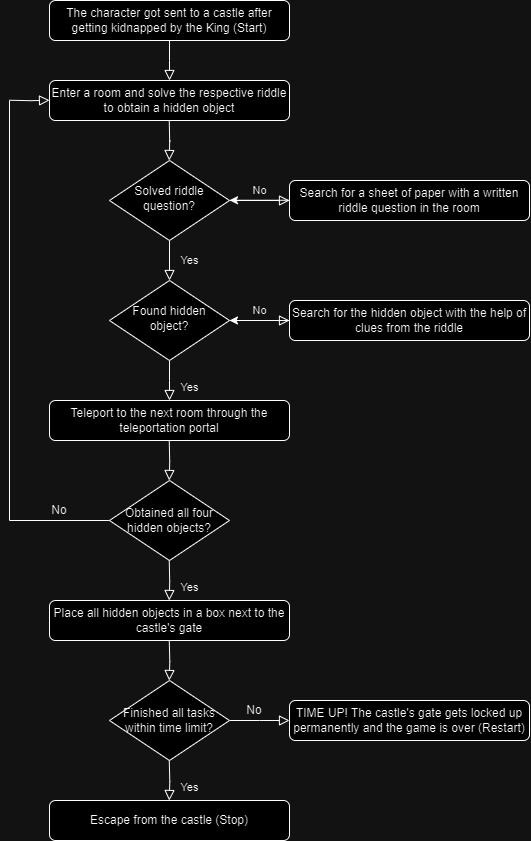

The diagram above was exported from draw.io. Its source (the exported page's mxGraphModel, read from the mxfile embedded in the PNG):
<mxGraphModel dx="489" dy="219" grid="1" gridSize="10" guides="1" tooltips="1" connect="1" arrows="1" fold="1" page="1" pageScale="1" pageWidth="827" pageHeight="1169" math="0" shadow="0">
  <root>
    <mxCell id="WIyWlLk6GJQsqaUBKTNV-0" />
    <mxCell id="WIyWlLk6GJQsqaUBKTNV-1" parent="WIyWlLk6GJQsqaUBKTNV-0" />
    <mxCell id="WIyWlLk6GJQsqaUBKTNV-2" value="" style="rounded=0;html=1;jettySize=auto;orthogonalLoop=1;fontSize=11;endArrow=block;endFill=0;endSize=8;strokeWidth=1;shadow=0;labelBackgroundColor=none;edgeStyle=orthogonalEdgeStyle;" parent="WIyWlLk6GJQsqaUBKTNV-1" source="WIyWlLk6GJQsqaUBKTNV-3" edge="1">
      <mxGeometry relative="1" as="geometry">
        <mxPoint x="200" y="80" as="targetPoint" />
      </mxGeometry>
    </mxCell>
    <mxCell id="WIyWlLk6GJQsqaUBKTNV-3" value="The character got sent to a castle after getting kidnapped by the King (Start)" style="rounded=1;whiteSpace=wrap;html=1;fontSize=12;glass=0;strokeWidth=1;shadow=0;" parent="WIyWlLk6GJQsqaUBKTNV-1" vertex="1">
      <mxGeometry x="80" width="240" height="40" as="geometry" />
    </mxCell>
    <mxCell id="WIyWlLk6GJQsqaUBKTNV-4" value="Yes" style="rounded=0;html=1;jettySize=auto;orthogonalLoop=1;fontSize=11;endArrow=block;endFill=0;endSize=8;strokeWidth=1;shadow=0;labelBackgroundColor=none;edgeStyle=orthogonalEdgeStyle;" parent="WIyWlLk6GJQsqaUBKTNV-1" source="WIyWlLk6GJQsqaUBKTNV-6" target="WIyWlLk6GJQsqaUBKTNV-10" edge="1">
      <mxGeometry y="20" relative="1" as="geometry">
        <mxPoint as="offset" />
      </mxGeometry>
    </mxCell>
    <mxCell id="WIyWlLk6GJQsqaUBKTNV-5" value="No" style="edgeStyle=orthogonalEdgeStyle;rounded=0;html=1;jettySize=auto;orthogonalLoop=1;fontSize=11;endArrow=block;endFill=0;endSize=8;strokeWidth=1;shadow=0;labelBackgroundColor=none;" parent="WIyWlLk6GJQsqaUBKTNV-1" source="WIyWlLk6GJQsqaUBKTNV-6" target="WIyWlLk6GJQsqaUBKTNV-7" edge="1">
      <mxGeometry y="10" relative="1" as="geometry">
        <mxPoint as="offset" />
      </mxGeometry>
    </mxCell>
    <mxCell id="WIyWlLk6GJQsqaUBKTNV-6" value="Solved riddle question?" style="rhombus;whiteSpace=wrap;html=1;shadow=0;fontFamily=Helvetica;fontSize=12;align=center;strokeWidth=1;spacing=6;spacingTop=-4;" parent="WIyWlLk6GJQsqaUBKTNV-1" vertex="1">
      <mxGeometry x="140" y="160" width="120" height="80" as="geometry" />
    </mxCell>
    <mxCell id="WIyWlLk6GJQsqaUBKTNV-7" value="Search for a sheet of paper with a written riddle question in the room" style="rounded=1;whiteSpace=wrap;html=1;fontSize=12;glass=0;strokeWidth=1;shadow=0;" parent="WIyWlLk6GJQsqaUBKTNV-1" vertex="1">
      <mxGeometry x="320" y="180" width="240" height="40" as="geometry" />
    </mxCell>
    <mxCell id="WIyWlLk6GJQsqaUBKTNV-8" value="Yes" style="rounded=0;html=1;jettySize=auto;orthogonalLoop=1;fontSize=11;endArrow=block;endFill=0;endSize=8;strokeWidth=1;shadow=0;labelBackgroundColor=none;edgeStyle=orthogonalEdgeStyle;" parent="WIyWlLk6GJQsqaUBKTNV-1" source="WIyWlLk6GJQsqaUBKTNV-10" edge="1">
      <mxGeometry x="0.3333" y="20" relative="1" as="geometry">
        <mxPoint as="offset" />
        <mxPoint x="200" y="400" as="targetPoint" />
      </mxGeometry>
    </mxCell>
    <mxCell id="WIyWlLk6GJQsqaUBKTNV-9" value="No" style="edgeStyle=orthogonalEdgeStyle;rounded=0;html=1;jettySize=auto;orthogonalLoop=1;fontSize=11;endArrow=block;endFill=0;endSize=8;strokeWidth=1;shadow=0;labelBackgroundColor=none;" parent="WIyWlLk6GJQsqaUBKTNV-1" source="WIyWlLk6GJQsqaUBKTNV-10" target="WIyWlLk6GJQsqaUBKTNV-12" edge="1">
      <mxGeometry y="10" relative="1" as="geometry">
        <mxPoint as="offset" />
      </mxGeometry>
    </mxCell>
    <mxCell id="WIyWlLk6GJQsqaUBKTNV-10" value="Found hidden object?" style="rhombus;whiteSpace=wrap;html=1;shadow=0;fontFamily=Helvetica;fontSize=12;align=center;strokeWidth=1;spacing=6;spacingTop=-4;" parent="WIyWlLk6GJQsqaUBKTNV-1" vertex="1">
      <mxGeometry x="140" y="280" width="120" height="80" as="geometry" />
    </mxCell>
    <mxCell id="-bOunv5k1a0m_M3_-yEJ-0" value="" style="edgeStyle=orthogonalEdgeStyle;rounded=0;orthogonalLoop=1;jettySize=auto;html=1;" edge="1" parent="WIyWlLk6GJQsqaUBKTNV-1" source="WIyWlLk6GJQsqaUBKTNV-12" target="WIyWlLk6GJQsqaUBKTNV-10">
      <mxGeometry relative="1" as="geometry" />
    </mxCell>
    <mxCell id="WIyWlLk6GJQsqaUBKTNV-12" value="Search for the hidden object with the help of clues from the riddle" style="rounded=1;whiteSpace=wrap;html=1;fontSize=12;glass=0;strokeWidth=1;shadow=0;" parent="WIyWlLk6GJQsqaUBKTNV-1" vertex="1">
      <mxGeometry x="320" y="300" width="240" height="40" as="geometry" />
    </mxCell>
    <mxCell id="-bOunv5k1a0m_M3_-yEJ-1" value="Obtained all four hidden objects?" style="rhombus;whiteSpace=wrap;html=1;" vertex="1" parent="WIyWlLk6GJQsqaUBKTNV-1">
      <mxGeometry x="140" y="480" width="120" height="80" as="geometry" />
    </mxCell>
    <mxCell id="-bOunv5k1a0m_M3_-yEJ-2" value="" style="edgeStyle=orthogonalEdgeStyle;rounded=0;orthogonalLoop=1;jettySize=auto;html=1;" edge="1" parent="WIyWlLk6GJQsqaUBKTNV-1">
      <mxGeometry relative="1" as="geometry">
        <mxPoint x="320" y="199.76" as="sourcePoint" />
        <mxPoint x="260" y="199.76" as="targetPoint" />
      </mxGeometry>
    </mxCell>
    <mxCell id="-bOunv5k1a0m_M3_-yEJ-3" value="Teleport to the next room through the teleportation portal" style="rounded=1;whiteSpace=wrap;html=1;fontSize=12;glass=0;strokeWidth=1;shadow=0;" vertex="1" parent="WIyWlLk6GJQsqaUBKTNV-1">
      <mxGeometry x="80" y="400" width="240" height="40" as="geometry" />
    </mxCell>
    <mxCell id="-bOunv5k1a0m_M3_-yEJ-4" value="" style="rounded=0;html=1;jettySize=auto;orthogonalLoop=1;fontSize=11;endArrow=block;endFill=0;endSize=8;strokeWidth=1;shadow=0;labelBackgroundColor=none;edgeStyle=orthogonalEdgeStyle;" edge="1" parent="WIyWlLk6GJQsqaUBKTNV-1">
      <mxGeometry x="0.3333" y="20" relative="1" as="geometry">
        <mxPoint as="offset" />
        <mxPoint x="199.74" y="440" as="sourcePoint" />
        <mxPoint x="199.74" y="480" as="targetPoint" />
      </mxGeometry>
    </mxCell>
    <mxCell id="-bOunv5k1a0m_M3_-yEJ-5" value="" style="endArrow=none;html=1;rounded=0;entryX=0;entryY=0.5;entryDx=0;entryDy=0;" edge="1" parent="WIyWlLk6GJQsqaUBKTNV-1" target="-bOunv5k1a0m_M3_-yEJ-1">
      <mxGeometry width="50" height="50" relative="1" as="geometry">
        <mxPoint x="40" y="520" as="sourcePoint" />
        <mxPoint x="90" y="470" as="targetPoint" />
      </mxGeometry>
    </mxCell>
    <mxCell id="-bOunv5k1a0m_M3_-yEJ-6" value="" style="endArrow=none;html=1;rounded=0;" edge="1" parent="WIyWlLk6GJQsqaUBKTNV-1">
      <mxGeometry width="50" height="50" relative="1" as="geometry">
        <mxPoint x="40" y="520" as="sourcePoint" />
        <mxPoint x="40" y="100" as="targetPoint" />
      </mxGeometry>
    </mxCell>
    <mxCell id="-bOunv5k1a0m_M3_-yEJ-7" value="" style="rounded=0;html=1;jettySize=auto;orthogonalLoop=1;fontSize=11;endArrow=block;endFill=0;endSize=8;strokeWidth=1;shadow=0;labelBackgroundColor=none;edgeStyle=orthogonalEdgeStyle;" edge="1" parent="WIyWlLk6GJQsqaUBKTNV-1">
      <mxGeometry relative="1" as="geometry">
        <mxPoint x="40" y="99.74" as="sourcePoint" />
        <mxPoint x="80" y="99.74" as="targetPoint" />
      </mxGeometry>
    </mxCell>
    <mxCell id="-bOunv5k1a0m_M3_-yEJ-8" value="No" style="text;html=1;align=center;verticalAlign=middle;whiteSpace=wrap;rounded=0;" vertex="1" parent="WIyWlLk6GJQsqaUBKTNV-1">
      <mxGeometry x="40" y="500" width="100" height="20" as="geometry" />
    </mxCell>
    <mxCell id="-bOunv5k1a0m_M3_-yEJ-9" value="" style="rounded=0;html=1;jettySize=auto;orthogonalLoop=1;fontSize=11;endArrow=block;endFill=0;endSize=8;strokeWidth=1;shadow=0;labelBackgroundColor=none;edgeStyle=orthogonalEdgeStyle;exitX=1;exitY=0.5;exitDx=0;exitDy=0;" edge="1" parent="WIyWlLk6GJQsqaUBKTNV-1" source="-bOunv5k1a0m_M3_-yEJ-19">
      <mxGeometry x="0.3333" y="20" relative="1" as="geometry">
        <mxPoint as="offset" />
        <mxPoint x="320" y="710" as="sourcePoint" />
        <mxPoint x="320" y="720" as="targetPoint" />
      </mxGeometry>
    </mxCell>
    <mxCell id="-bOunv5k1a0m_M3_-yEJ-10" value="Escape from the castle (Stop)" style="rounded=1;whiteSpace=wrap;html=1;fontSize=12;glass=0;strokeWidth=1;shadow=0;" vertex="1" parent="WIyWlLk6GJQsqaUBKTNV-1">
      <mxGeometry x="80" y="800" width="240" height="40" as="geometry" />
    </mxCell>
    <mxCell id="-bOunv5k1a0m_M3_-yEJ-11" value="Yes" style="rounded=0;html=1;jettySize=auto;orthogonalLoop=1;fontSize=11;endArrow=block;endFill=0;endSize=8;strokeWidth=1;shadow=0;labelBackgroundColor=none;edgeStyle=orthogonalEdgeStyle;" edge="1" parent="WIyWlLk6GJQsqaUBKTNV-1">
      <mxGeometry x="0.3333" y="20" relative="1" as="geometry">
        <mxPoint as="offset" />
        <mxPoint x="199.74" y="560" as="sourcePoint" />
        <mxPoint x="199.74" y="600" as="targetPoint" />
      </mxGeometry>
    </mxCell>
    <mxCell id="-bOunv5k1a0m_M3_-yEJ-12" value="Place all hidden objects in a box next to the castle's gate" style="rounded=1;whiteSpace=wrap;html=1;fontSize=12;glass=0;strokeWidth=1;shadow=0;" vertex="1" parent="WIyWlLk6GJQsqaUBKTNV-1">
      <mxGeometry x="80" y="600" width="240" height="40" as="geometry" />
    </mxCell>
    <mxCell id="-bOunv5k1a0m_M3_-yEJ-14" value="" style="rounded=0;html=1;jettySize=auto;orthogonalLoop=1;fontSize=11;endArrow=block;endFill=0;endSize=8;strokeWidth=1;shadow=0;labelBackgroundColor=none;edgeStyle=orthogonalEdgeStyle;" edge="1" parent="WIyWlLk6GJQsqaUBKTNV-1">
      <mxGeometry relative="1" as="geometry">
        <mxPoint x="199.74" y="120" as="sourcePoint" />
        <mxPoint x="199.74" y="160" as="targetPoint" />
      </mxGeometry>
    </mxCell>
    <mxCell id="-bOunv5k1a0m_M3_-yEJ-15" value="Enter a room and solve the respective riddle to obtain a hidden object" style="rounded=1;whiteSpace=wrap;html=1;fontSize=12;glass=0;strokeWidth=1;shadow=0;" vertex="1" parent="WIyWlLk6GJQsqaUBKTNV-1">
      <mxGeometry x="80" y="80" width="240" height="40" as="geometry" />
    </mxCell>
    <mxCell id="-bOunv5k1a0m_M3_-yEJ-17" value="Yes" style="rounded=0;html=1;jettySize=auto;orthogonalLoop=1;fontSize=11;endArrow=block;endFill=0;endSize=8;strokeWidth=1;shadow=0;labelBackgroundColor=none;edgeStyle=orthogonalEdgeStyle;" edge="1" parent="WIyWlLk6GJQsqaUBKTNV-1">
      <mxGeometry x="0.3333" y="20" relative="1" as="geometry">
        <mxPoint as="offset" />
        <mxPoint x="199.76000000000002" y="760" as="sourcePoint" />
        <mxPoint x="199.76000000000002" y="800" as="targetPoint" />
      </mxGeometry>
    </mxCell>
    <mxCell id="-bOunv5k1a0m_M3_-yEJ-18" value="" style="rounded=0;html=1;jettySize=auto;orthogonalLoop=1;fontSize=11;endArrow=block;endFill=0;endSize=8;strokeWidth=1;shadow=0;labelBackgroundColor=none;edgeStyle=orthogonalEdgeStyle;" edge="1" parent="WIyWlLk6GJQsqaUBKTNV-1">
      <mxGeometry x="0.3333" y="20" relative="1" as="geometry">
        <mxPoint as="offset" />
        <mxPoint x="199.76000000000002" y="640" as="sourcePoint" />
        <mxPoint x="199.76000000000002" y="680" as="targetPoint" />
      </mxGeometry>
    </mxCell>
    <mxCell id="-bOunv5k1a0m_M3_-yEJ-19" value="Finished all tasks within time limit?" style="rhombus;whiteSpace=wrap;html=1;" vertex="1" parent="WIyWlLk6GJQsqaUBKTNV-1">
      <mxGeometry x="140" y="680" width="120" height="80" as="geometry" />
    </mxCell>
    <mxCell id="-bOunv5k1a0m_M3_-yEJ-21" value="No" style="text;html=1;align=center;verticalAlign=middle;whiteSpace=wrap;rounded=0;" vertex="1" parent="WIyWlLk6GJQsqaUBKTNV-1">
      <mxGeometry x="260" y="700" width="50" height="20" as="geometry" />
    </mxCell>
    <mxCell id="-bOunv5k1a0m_M3_-yEJ-22" value="TIME UP! The castle's gate gets locked up permanently and the game is over (Restart)" style="rounded=1;whiteSpace=wrap;html=1;fontSize=12;glass=0;strokeWidth=1;shadow=0;" vertex="1" parent="WIyWlLk6GJQsqaUBKTNV-1">
      <mxGeometry x="320" y="700" width="240" height="40" as="geometry" />
    </mxCell>
  </root>
</mxGraphModel>